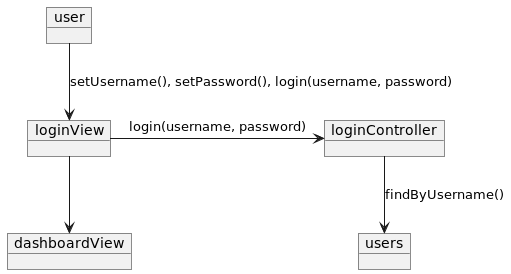

The diagram above was rendered by PlantUML. Its source (embedded in the PNG):
@startuml

object user
object loginView
object loginController
object users
object dashboardView

user -down-> loginView : setUsername(), setPassword(), login(username, password)
loginView -right-> loginController : login(username, password)
loginController -down-> users : findByUsername()
loginView -down-> dashboardView

@enduml